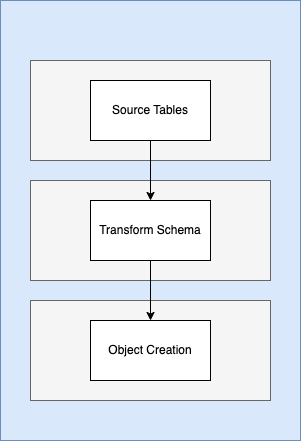

The diagram above was exported from draw.io. Its source (the exported page's mxGraphModel, read from the mxfile embedded in the PNG):
<mxGraphModel dx="1076" dy="511" grid="1" gridSize="10" guides="1" tooltips="1" connect="1" arrows="1" fold="1" page="1" pageScale="1" pageWidth="827" pageHeight="1169" math="0" shadow="0">
  <root>
    <mxCell id="0" />
    <mxCell id="1" parent="0" />
    <mxCell id="10" value="" style="rounded=0;whiteSpace=wrap;html=1;fillColor=#dae8fc;strokeColor=#6c8ebf;" parent="1" vertex="1">
      <mxGeometry x="240" y="40" width="300" height="440" as="geometry" />
    </mxCell>
    <mxCell id="8" value="" style="rounded=0;whiteSpace=wrap;html=1;fillColor=#f5f5f5;fontColor=#333333;strokeColor=#666666;" parent="1" vertex="1">
      <mxGeometry x="270" y="220" width="240" height="100" as="geometry" />
    </mxCell>
    <mxCell id="9" value="" style="rounded=0;whiteSpace=wrap;html=1;fillColor=#f5f5f5;fontColor=#333333;strokeColor=#666666;" parent="1" vertex="1">
      <mxGeometry x="270" y="340" width="240" height="100" as="geometry" />
    </mxCell>
    <mxCell id="7" value="" style="rounded=0;whiteSpace=wrap;html=1;fillColor=#f5f5f5;fontColor=#333333;strokeColor=#666666;" parent="1" vertex="1">
      <mxGeometry x="270" y="100" width="240" height="100" as="geometry" />
    </mxCell>
    <mxCell id="5" style="edgeStyle=none;html=1;exitX=0.5;exitY=1;exitDx=0;exitDy=0;" parent="1" source="2" target="3" edge="1">
      <mxGeometry relative="1" as="geometry" />
    </mxCell>
    <mxCell id="2" value="Source Tables" style="rounded=0;whiteSpace=wrap;html=1;" parent="1" vertex="1">
      <mxGeometry x="330" y="120" width="120" height="60" as="geometry" />
    </mxCell>
    <mxCell id="6" style="edgeStyle=none;html=1;exitX=0.5;exitY=1;exitDx=0;exitDy=0;entryX=0.5;entryY=0;entryDx=0;entryDy=0;" parent="1" source="3" target="4" edge="1">
      <mxGeometry relative="1" as="geometry" />
    </mxCell>
    <mxCell id="3" value="Transform Schema" style="rounded=0;whiteSpace=wrap;html=1;" parent="1" vertex="1">
      <mxGeometry x="330" y="240" width="120" height="60" as="geometry" />
    </mxCell>
    <mxCell id="4" value="Object Creation" style="rounded=0;whiteSpace=wrap;html=1;" parent="1" vertex="1">
      <mxGeometry x="330" y="360" width="120" height="60" as="geometry" />
    </mxCell>
  </root>
</mxGraphModel>